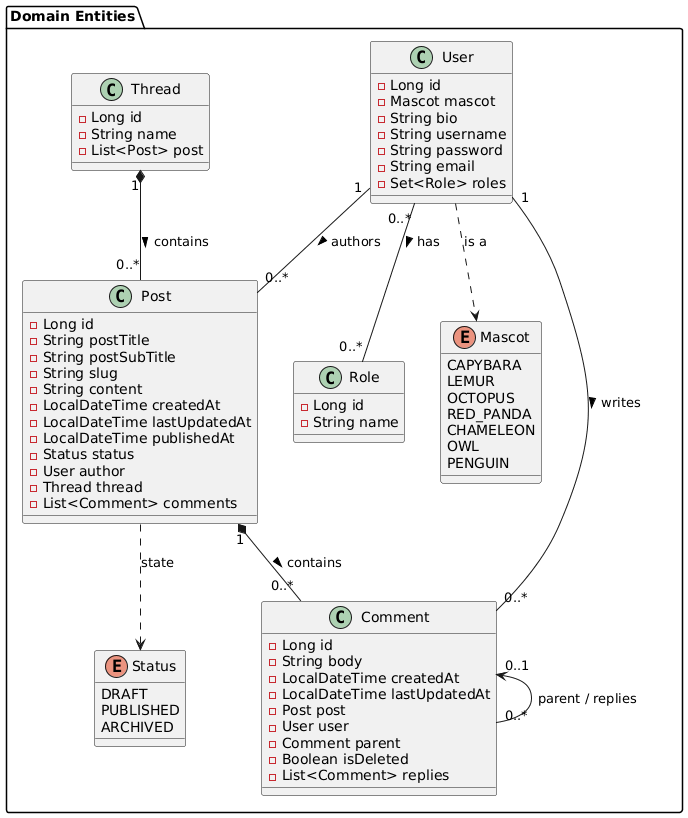

The diagram above was rendered by PlantUML. Its source (embedded in the PNG):
@startuml
package "Domain Entities" {
    class User {
        - Long id
        - Mascot mascot
        - String bio
        - String username
        - String password
        - String email
        - Set<Role> roles
    }

    class Post {
        - Long id
        - String postTitle
        - String postSubTitle
        - String slug
        - String content
        - LocalDateTime createdAt
        - LocalDateTime lastUpdatedAt
        - LocalDateTime publishedAt
        - Status status
        - User author
        - Thread thread
        - List<Comment> comments
    }

    class Thread {
        - Long id
        - String name
        - List<Post> post
    }

    class Comment {
        - Long id
        - String body
        - LocalDateTime createdAt
        - LocalDateTime lastUpdatedAt
        - Post post
        - User user
        - Comment parent
        - Boolean isDeleted
        - List<Comment> replies
    }

    class Role {
        - Long id
        - String name
    }

    enum Status {
        DRAFT
        PUBLISHED
        ARCHIVED
    }

  enum Mascot {
    CAPYBARA
    LEMUR
    OCTOPUS
    RED_PANDA
    CHAMELEON
    OWL
    PENGUIN
  }
}

' Use "1" to "0..*" for standard One-to-Many
User "1" -- "0..*" Post : authors >
User "1" -- "0..*" Comment : writes >
User "0..*" -- "0..*" Role : has >

Thread "1" *-- "0..*" Post : contains >
Post "1" *-- "0..*" Comment : contains >

' Precise self-reference for threaded comments
Comment "0..1" <-- "0..*" Comment : parent / replies

' Enum association
Post ..> Status : state
User ..> Mascot : is a
@enduml